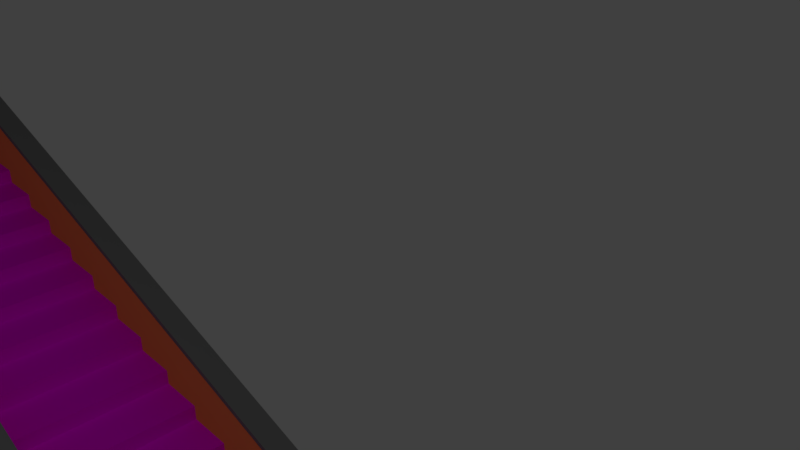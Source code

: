 # Source: escalerasPlaqueta-calle2.blend  (saved by Blender 2.79.0; exported with 4.5.12 LTS)
import bpy
from mathutils import Matrix  # noqa: F401  (used for matrix-valued properties, if any)

bpy.ops.wm.read_factory_settings(use_empty=True)
scene = bpy.context.scene
scene.name = 'Scene'

# ---- collections
col_collection_1 = bpy.data.collections.new('Collection 1'); scene.collection.children.link(col_collection_1)

# ---- images (referenced by path relative to the original .blend; pixels are not part of the script)
import os
ASSET_DIR = os.environ.get("B2B_ASSET_DIR", "")  # directory of the original .blend (textures are referenced by path, not embedded)
HERE = os.path.dirname(os.path.abspath(__file__))  # packed textures are extracted next to this script under _unpacked/

def load_image(name, relpath, width, height, colorspace="sRGB"):
    """Load a texture the original file referenced (path relative to the .blend, or extracted next to this script)."""
    p = next((c for c in (os.path.join(HERE, relpath), os.path.join(ASSET_DIR, relpath)) if relpath and os.path.exists(c)), "")
    if p:
        img = bpy.data.images.load(p, check_existing=True)
        img.name = name
    else:  # same state as the original file: an image datablock whose file is absent (Cycles renders it pink)
        img = bpy.data.images.new(name, width, height)
        img.source = "FILE"
        img.filepath = "//" + (relpath or name)
    img.colorspace_settings.name = colorspace
    return img
img_ladrilloscuadrados_jpg = load_image('ladrillosCuadrados.jpg', 'ladrillosCuadrados.jpg', 1024, 1024, 'sRGB')

# ---- materials (node trees are filled in below, after node groups)
mat_pasamanosescaleras = bpy.data.materials.new('pasamanosEscaleras')
mat_pasamanosescaleras.alpha_threshold = 0.0
mat_pasamanosescaleras.roughness = 0.5
mat_pasamanosescaleras2 = bpy.data.materials.new('pasamanosEscaleras2')
mat_pasamanosescaleras2.alpha_threshold = 0.0
mat_pasamanosescaleras2.roughness = 0.5
mat_escalasplaqueta = bpy.data.materials.new('escalasPlaqueta')
mat_escalasplaqueta.alpha_threshold = 0.0
mat_escalasplaqueta.roughness = 0.5

# ---- material node trees
mat_pasamanosescaleras.use_nodes = True; mat_pasamanosescaleras.node_tree.nodes.clear()
_N = mat_pasamanosescaleras.node_tree.nodes; _L = mat_pasamanosescaleras.node_tree.links
n0 = _N.new('ShaderNodeOutputMaterial'); n0.name = 'Material Output'; n0.location = (300, 300)
n1 = _N.new('ShaderNodeBsdfDiffuse'); n1.name = 'Diffuse BSDF'; n1.location = (10, 300)
n1.inputs[0].default_value = (0.8, 0.1872, 0.07148, 1.0)
n1.inputs[1].default_value = 1.0
_L.new(n1.outputs[0], n0.inputs[0])
n0.is_active_output = True
mat_pasamanosescaleras2.use_nodes = True; mat_pasamanosescaleras2.node_tree.nodes.clear()
_N = mat_pasamanosescaleras2.node_tree.nodes; _L = mat_pasamanosescaleras2.node_tree.links
n0 = _N.new('ShaderNodeOutputMaterial'); n0.name = 'Material Output'; n0.location = (300, 300)
n1 = _N.new('ShaderNodeBsdfDiffuse'); n1.name = 'Diffuse BSDF'; n1.location = (10, 300)
n1.inputs[0].default_value = (0.1835, 0.1835, 0.1835, 1.0)
_L.new(n1.outputs[0], n0.inputs[0])
n0.is_active_output = True
mat_escalasplaqueta.use_nodes = True; mat_escalasplaqueta.node_tree.nodes.clear()
_N = mat_escalasplaqueta.node_tree.nodes; _L = mat_escalasplaqueta.node_tree.links
n0 = _N.new('ShaderNodeOutputMaterial'); n0.name = 'Material Output'; n0.location = (300, 300)
n1 = _N.new('ShaderNodeTexCoord'); n1.name = 'Texture Coordinate'; n1.location = (-254, 306)
n2 = _N.new('ShaderNodeBsdfDiffuse'); n2.name = 'Diffuse BSDF'; n2.location = (112, 243)
n3 = _N.new('ShaderNodeTexImage'); n3.name = 'Image Texture'; n3.location = (-60, 217)
n3.width = 140
n3.image = img_ladrilloscuadrados_jpg
_L.new(n2.outputs[0], n0.inputs[0])
_L.new(n3.outputs[0], n2.inputs[0])
_L.new(n1.outputs[2], n3.inputs[0])
n0.is_active_output = True

# ---- world
world_world = bpy.data.worlds.new('World'); scene.world = world_world
world_world.color = (0.05088, 0.05088, 0.05088)
world_world.use_sun_shadow = False
world_world.sun_shadow_jitter_overblur = 0.0
world_world.cycles.sampling_method = 'MANUAL'

# ---- cameras
cam_camera = bpy.data.cameras.new('Camera')
cam_camera.clip_end = 100.0
cam_camera.lens = 35.0
cam_camera.sensor_width = 32.0
cam_camera.sensor_height = 18.0
cam_camera.ortho_scale = 7.314
cam_camera.dof.focus_distance = 0.0

# ---- lights
light_lamp = bpy.data.lights.new('Lamp', 'POINT')
light_lamp.transmission_factor = 0.0
light_lamp.cutoff_distance = 30.0
light_lamp.energy = 100.0
light_lamp.shadow_buffer_clip_start = 1.001
light_lamp.shadow_soft_size = 0.1
light_lamp.shadow_maximum_resolution = 0.006
light_lamp.use_absolute_resolution = True

# ---- meshes
me_cube_006 = bpy.data.meshes.new('Cube.006')
me_cube_006.from_pydata([(-1.0, -1.0, -1.0), (-1.035, -1.0, 0.8848), (-1.0, 1.0, -1.0), (-1.035, 1.0, 0.8848), (1.064, -1.0, -0.7889), (1.0, -1.0, 1.0), (1.064, 1.0, -0.7889), (1.0, 1.0, 1.0), (-1.035, -1.0, 0.998), (-1.035, 1.0, 0.998), (-1.035, -1.709, 0.8848), (-1.035, -1.709, 0.998), (-1.035, 1.505, 0.8848), (-1.035, 1.505, 0.998), (1.138, 1.0, 1.469), (1.202, 1.0, -0.3199), (1.202, -1.0, -0.3199), (1.138, -1.0, 1.469), (1.138, 1.0, 1.582), (1.138, -1.0, 1.582), (1.138, -1.709, 1.469), (1.138, -1.709, 1.582), (1.138, 1.505, 1.582), (1.138, 1.505, 1.469), (-1.0, 1.0, -1.0), (-1.0, -1.0, -1.0), (-1.035, -1.0, 0.8848), (-1.035, 1.0, 0.8848), (-1.035, -1.0, 0.998), (-1.035, 1.0, 0.998), (-1.035, -1.709, 0.8848), (-1.035, -1.709, 0.998), (-1.035, 1.505, 0.998), (-1.035, 1.505, 0.8848), (1.138, 1.0, 1.469), (1.202, 1.0, -0.3199), (1.202, -1.0, -0.3199), (1.138, -1.0, 1.469), (1.138, 1.0, 1.582), (1.138, -1.0, 1.582), (1.138, -1.709, 1.469), (1.138, -1.709, 1.582), (1.138, 1.505, 1.582), (1.138, 1.505, 1.469), (-1.127, 0.5237, -1.415), (-1.127, -1.476, -1.415), (-1.162, -1.476, 0.4701), (-1.162, 0.5237, 0.4701)], [(41, 21), (20, 40), (10, 30), (28, 8), (9, 29), (39, 19), (11, 31), (12, 33), (32, 13), (22, 42), (43, 23), (18, 38)], [(16, 15, 35, 36), (2, 3, 7, 6), (5, 4, 16, 17), (4, 5, 1, 0), (2, 6, 4, 0), (2, 0, 25, 24), (15, 14, 34, 35), (27, 47, 46, 26), (6, 7, 14, 15), (4, 6, 15, 16), (24, 25, 45, 44), (27, 24, 44, 47), (0, 1, 26, 25), (17, 16, 36, 37), (3, 2, 24, 27), (34, 37, 36, 35), (45, 46, 47, 44), (25, 26, 46, 45), (3, 1, 5, 7), (14, 7, 5, 17, 37, 34)])
me_cube_006.materials.append(mat_pasamanosescaleras)
me_cube_006.use_remesh_preserve_volume = False
me_cube_006.use_remesh_preserve_attributes = False
me_cube_006.use_mirror_vertex_groups = False
me_cube_006.update()
me_cube_005 = bpy.data.meshes.new('Cube.005')
me_cube_005.from_pydata([(-1.035, -1.0, 0.8848), (-1.035, 1.0, 0.8848), (1.0, -1.0, 1.0), (1.0, 1.0, 1.0), (-1.035, -1.0, 0.998), (-1.035, 1.0, 0.998), (1.0, 1.0, 1.113), (1.0, -1.0, 1.113), (1.0, -1.709, 1.0), (-1.035, -1.709, 0.8848), (1.0, -1.709, 1.113), (-1.035, -1.709, 0.998), (-1.035, 1.505, 0.8848), (1.0, 1.505, 1.0), (-1.035, 1.505, 0.998), (1.0, 1.505, 1.113), (1.138, 1.0, 1.469), (1.138, -1.0, 1.469), (1.138, 1.0, 1.582), (1.138, -1.0, 1.582), (1.138, -1.709, 1.469), (1.138, -1.709, 1.582), (1.138, 1.505, 1.582), (1.138, 1.505, 1.469), (-1.035, -1.0, 0.8848), (-1.035, 1.0, 0.8848), (-1.035, -1.0, 0.998), (-1.035, 1.0, 0.998), (-1.035, -1.709, 0.8848), (-1.035, -1.709, 0.998), (-1.035, 1.505, 0.998), (-1.035, 1.505, 0.8848), (1.138, 1.0, 1.469), (1.138, -1.0, 1.469), (1.138, 1.0, 1.582), (1.138, -1.0, 1.582), (1.138, -1.709, 1.469), (1.138, -1.709, 1.582), (1.138, 1.505, 1.582), (1.138, 1.505, 1.469), (-1.162, -1.476, 0.4701), (-1.162, 0.5237, 0.4701), (-1.162, -1.476, 0.5832), (-1.162, 0.5237, 0.5832), (-1.162, -2.185, 0.4701), (-1.162, -2.185, 0.5832), (-1.162, 1.029, 0.5832), (-1.162, 1.029, 0.4701)], [], [(6, 5, 4, 7), (7, 4, 11, 10), (5, 6, 15, 14), (15, 6, 18, 22), (9, 8, 10, 11), (0, 2, 8, 9), (7, 10, 21, 19), (13, 12, 14, 15), (3, 1, 12, 13), (3, 13, 23, 16), (8, 2, 17, 20), (10, 8, 20, 21), (6, 7, 19, 18), (13, 15, 22, 23), (28, 29, 45, 44), (30, 31, 47, 46), (33, 32, 34, 35), (33, 35, 37, 36), (34, 32, 39, 38), (41, 40, 42, 43), (42, 40, 44, 45), (41, 43, 46, 47), (26, 27, 43, 42), (27, 30, 46, 43), (29, 26, 42, 45), (31, 25, 41, 47), (24, 28, 44, 40)])
me_cube_005.materials.append(mat_pasamanosescaleras2)
me_cube_005.use_remesh_preserve_volume = False
me_cube_005.use_remesh_preserve_attributes = False
me_cube_005.use_mirror_vertex_groups = False
me_cube_005.update()
me_cube_004 = bpy.data.meshes.new('Cube.004')
me_cube_004.from_pydata([(-1.035, -1.0, 0.8848), (-1.035, 1.0, 0.8848), (1.0, -1.0, 1.0), (1.0, 1.0, 1.0), (-1.035, -1.0, 0.998), (-1.035, 1.0, 0.998), (1.0, 1.0, 1.113), (1.0, -1.0, 1.113), (1.0, -1.709, 1.0), (-1.035, -1.709, 0.8848), (1.0, -1.709, 1.113), (-1.035, -1.709, 0.998), (-1.035, 1.505, 0.8848), (1.0, 1.505, 1.0), (-1.035, 1.505, 0.998), (1.0, 1.505, 1.113), (1.138, 1.0, 1.469), (1.138, -1.0, 1.469), (1.138, 1.0, 1.582), (1.138, -1.0, 1.582), (1.138, -1.709, 1.469), (1.138, -1.709, 1.582), (1.138, 1.505, 1.582), (1.138, 1.505, 1.469), (-1.035, -1.0, 0.8848), (-1.035, 1.0, 0.8848), (-1.035, -1.0, 0.998), (-1.035, 1.0, 0.998), (-1.035, -1.709, 0.8848), (-1.035, -1.709, 0.998), (-1.035, 1.505, 0.998), (-1.035, 1.505, 0.8848), (1.138, 1.0, 1.469), (1.138, -1.0, 1.469), (1.138, 1.0, 1.582), (1.138, -1.0, 1.582), (1.138, -1.709, 1.469), (1.138, -1.709, 1.582), (1.138, 1.505, 1.582), (1.138, 1.505, 1.469), (-1.162, -1.476, 0.4701), (-1.162, 0.5237, 0.4701), (-1.162, -1.476, 0.5832), (-1.162, 0.5237, 0.5832), (-1.162, -2.185, 0.4701), (-1.162, -2.185, 0.5832), (-1.162, 1.029, 0.5832), (-1.162, 1.029, 0.4701)], [], [(6, 5, 4, 7), (7, 4, 11, 10), (5, 6, 15, 14), (15, 6, 18, 22), (9, 8, 10, 11), (0, 2, 8, 9), (7, 10, 21, 19), (13, 12, 14, 15), (3, 1, 12, 13), (3, 13, 23, 16), (8, 2, 17, 20), (10, 8, 20, 21), (6, 7, 19, 18), (13, 15, 22, 23), (28, 29, 45, 44), (30, 31, 47, 46), (33, 32, 34, 35), (33, 35, 37, 36), (34, 32, 39, 38), (41, 40, 42, 43), (42, 40, 44, 45), (41, 43, 46, 47), (26, 27, 43, 42), (27, 30, 46, 43), (29, 26, 42, 45), (31, 25, 41, 47), (24, 28, 44, 40)])
me_cube_004.materials.append(mat_pasamanosescaleras2)
me_cube_004.use_remesh_preserve_volume = False
me_cube_004.use_remesh_preserve_attributes = False
me_cube_004.use_mirror_vertex_groups = False
me_cube_004.update()
me_cube_002 = bpy.data.meshes.new('Cube.002')
me_cube_002.from_pydata([(-1.0, -1.0, -1.0), (-1.035, -1.0, 0.8848), (-1.0, 1.0, -1.0), (-1.035, 1.0, 0.8848), (1.064, -1.0, -0.7889), (1.0, -1.0, 1.0), (1.064, 1.0, -0.7889), (1.0, 1.0, 1.0), (-1.035, -1.0, 0.998), (-1.035, 1.0, 0.998), (-1.035, -1.709, 0.8848), (-1.035, -1.709, 0.998), (-1.035, 1.505, 0.8848), (-1.035, 1.505, 0.998), (1.138, 1.0, 1.469), (1.202, 1.0, -0.3199), (1.202, -1.0, -0.3199), (1.138, -1.0, 1.469), (1.138, 1.0, 1.582), (1.138, -1.0, 1.582), (1.138, -1.709, 1.469), (1.138, -1.709, 1.582), (1.138, 1.505, 1.582), (1.138, 1.505, 1.469), (-1.0, 1.0, -1.0), (-1.0, -1.0, -1.0), (-1.035, -1.0, 0.8848), (-1.035, 1.0, 0.8848), (-1.035, -1.0, 0.998), (-1.035, 1.0, 0.998), (-1.035, -1.709, 0.8848), (-1.035, -1.709, 0.998), (-1.035, 1.505, 0.998), (-1.035, 1.505, 0.8848), (1.138, 1.0, 1.469), (1.202, 1.0, -0.3199), (1.202, -1.0, -0.3199), (1.138, -1.0, 1.469), (1.138, 1.0, 1.582), (1.138, -1.0, 1.582), (1.138, -1.709, 1.469), (1.138, -1.709, 1.582), (1.138, 1.505, 1.582), (1.138, 1.505, 1.469), (-1.127, 0.5237, -1.415), (-1.127, -1.476, -1.415), (-1.162, -1.476, 0.4701), (-1.162, 0.5237, 0.4701)], [(41, 21), (20, 40), (10, 30), (28, 8), (9, 29), (39, 19), (11, 31), (12, 33), (32, 13), (22, 42), (43, 23), (18, 38)], [(16, 15, 35, 36), (2, 3, 7, 6), (5, 4, 16, 17), (4, 5, 1, 0), (2, 6, 4, 0), (2, 0, 25, 24), (15, 14, 34, 35), (27, 47, 46, 26), (6, 7, 14, 15), (4, 6, 15, 16), (24, 25, 45, 44), (27, 24, 44, 47), (0, 1, 26, 25), (17, 16, 36, 37), (3, 2, 24, 27), (34, 37, 36, 35), (45, 46, 47, 44), (25, 26, 46, 45), (3, 1, 5, 7), (14, 7, 5, 17, 37, 34)])
me_cube_002.materials.append(mat_pasamanosescaleras)
me_cube_002.use_remesh_preserve_volume = False
me_cube_002.use_remesh_preserve_attributes = False
me_cube_002.use_mirror_vertex_groups = False
me_cube_002.update()
me_cube_001 = bpy.data.meshes.new('Cube.001')
me_cube_001.from_pydata([(-1.0, -1.0, -1.0), (-1.0, -1.0, 1.0), (-1.0, 1.0, -1.0), (-1.0, 1.0, 1.0), (1.0, -1.0, -1.0), (1.0, -1.0, 1.0), (1.0, 1.0, -1.0), (1.0, 1.0, 1.0)], [], [(0, 1, 3, 2), (2, 3, 7, 6), (6, 7, 5, 4), (4, 5, 1, 0), (2, 6, 4, 0), (7, 3, 1, 5)])
_uv = me_cube_001.uv_layers.new(name='UVMap')
_uv.uv.foreach_set('vector', [0.5, 0.09473, 0.6194, 0.09473, 0.6194, 0.6553, 0.5, 0.6553, 0.5, 0.6553, 0.6194, 0.6553, 0.6194, 1.216, 0.5, 1.216, 0.3806, 0.6553, 0.2612, 0.6553, 0.2612, 0.09473, 0.3806, 0.09473, 0.5, -0.4658, 0.6194, -0.4658, 0.6194, 0.09473, 0.5, 0.09473, 0.5, 0.6553, 0.3806, 0.6553, 0.3806, 0.09473, 0.5, 0.09473, 0.7388, 0.6553, 0.6194, 0.6553, 0.6194, 0.09473, 0.7388, 0.09473])
me_cube_001.materials.append(mat_escalasplaqueta)
me_cube_001.use_remesh_preserve_volume = False
me_cube_001.use_remesh_preserve_attributes = False
me_cube_001.use_mirror_vertex_groups = False
me_cube_001.update()

# ---- objects
ob_pasamanos_003 = bpy.data.objects.new('pasamanos.003', me_cube_006)
ob_pasamanos_002 = bpy.data.objects.new('pasamanos.002', me_cube_005)
ob_pasamanos_001 = bpy.data.objects.new('pasamanos.001', me_cube_004)
ob_pasamanos = bpy.data.objects.new('pasamanos', me_cube_002)
ob_escaleras = bpy.data.objects.new('escaleras', me_cube_001)
ob_lamp = bpy.data.objects.new('Lamp', light_lamp)
ob_camera = bpy.data.objects.new('Camera', cam_camera)

# ---- transforms, parenting, visibility, modifiers, constraints
ob_pasamanos_003.location = (0.1019, 4.017, 0.3679)
ob_pasamanos_003.rotation_euler = (0.0, 0.3181, 0.0)
ob_pasamanos_003.scale = (4.5, 0.075, 0.45)
ob_pasamanos_003.lineart.crease_threshold = 0.0
ob_pasamanos_002.location = (0.1019, 4.017, 0.368)
ob_pasamanos_002.rotation_euler = (0.0, 0.3181, 0.0)
ob_pasamanos_002.scale = (4.5, 0.075, 0.45)
ob_pasamanos_002.lineart.crease_threshold = 0.0
ob_pasamanos_001.location = (0.1019, 2.083, 0.368)
ob_pasamanos_001.rotation_euler = (0.0, 0.3181, 0.0)
ob_pasamanos_001.scale = (4.5, 0.075, 0.45)
ob_pasamanos_001.lineart.crease_threshold = 0.0
ob_pasamanos.location = (0.1019, 2.083, 0.3679)
ob_pasamanos.rotation_euler = (0.0, 0.3181, 0.0)
ob_pasamanos.scale = (4.5, 0.075, 0.45)
ob_pasamanos.lineart.crease_threshold = 0.0
ob_escaleras.location = (4.246, 3.023, -1.373)
ob_escaleras.scale = (0.25, 1.0, 0.08194)
ob_escaleras.lineart.crease_threshold = 0.0
_m = ob_escaleras.modifiers.new('Array', 'ARRAY')
_m.count = 18
_m.constant_offset_displace = (0.0, 0.0, 0.0)
_m.relative_offset_displace = (-1.0, 0.0, 1.0)
ob_lamp.location = (4.076, 1.005, 5.904)
ob_lamp.rotation_euler = (0.6503, 0.05522, 1.866)
ob_lamp.lock_rotations_4d = False
ob_lamp.empty_display_type = 'ARROWS'
ob_lamp.color = (0.0, 0.0, 0.0, 0.0)
ob_lamp.lineart.crease_threshold = 0.0
ob_camera.location = (7.481, 0.6353, 5.344)
ob_camera.rotation_euler = (1.109, 0.0, 0.8149)
ob_camera.lock_rotations_4d = False
ob_camera.empty_display_type = 'ARROWS'
ob_camera.color = (0.0, 0.0, 0.0, 0.0)
ob_camera.display_type = 'WIRE'
ob_camera.lineart.crease_threshold = 0.0

# ---- collection membership
col_collection_1.objects.link(ob_pasamanos_003)
col_collection_1.objects.link(ob_pasamanos_002)
col_collection_1.objects.link(ob_pasamanos_001)
col_collection_1.objects.link(ob_pasamanos)
col_collection_1.objects.link(ob_escaleras)
col_collection_1.objects.link(ob_lamp)
col_collection_1.objects.link(ob_camera)

# ---- scene / render settings (as saved in the file)
scene.camera = ob_camera
scene.frame_start = 1; scene.frame_end = 250; scene.frame_set(108)
scene.render.engine = 'CYCLES'
scene.render.resolution_percentage = 50
scene.render.dither_intensity = 0.0
scene.cycles.use_denoising = False
scene.cycles.samples = 128
scene.cycles.sampling_pattern = 'TABULATED_SOBOL'
scene.cycles.use_adaptive_sampling = False
scene.cycles.use_light_tree = False
scene.cycles.blur_glossy = 0.0
scene.cycles.sample_clamp_indirect = 0.0
scene.view_settings.view_transform = 'Standard'
bpy.context.view_layer.update()
